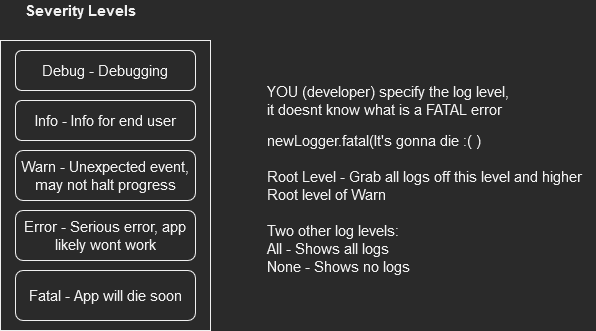

The diagram above was exported from draw.io. Its source (the exported page's mxGraphModel, read from the mxfile embedded in the PNG):
<mxGraphModel dx="813" dy="446" grid="1" gridSize="10" guides="1" tooltips="1" connect="1" arrows="1" fold="1" page="1" pageScale="1" pageWidth="827" pageHeight="1169" math="0" shadow="0">
  <root>
    <mxCell id="0" />
    <mxCell id="1" parent="0" />
    <mxCell id="0-WUraSBbYBieaHDSAxu-9" value="" style="rounded=0;whiteSpace=wrap;html=1;fontSize=15;" vertex="1" parent="1">
      <mxGeometry x="5" y="50" width="210" height="290" as="geometry" />
    </mxCell>
    <mxCell id="0-WUraSBbYBieaHDSAxu-1" value="Severity Levels" style="text;html=1;align=center;verticalAlign=middle;resizable=0;points=[];autosize=1;strokeColor=none;fillColor=none;fontStyle=1;fontSize=15;" vertex="1" parent="1">
      <mxGeometry x="20" y="10" width="130" height="20" as="geometry" />
    </mxCell>
    <mxCell id="0-WUraSBbYBieaHDSAxu-2" value="Debug - Debugging" style="rounded=1;whiteSpace=wrap;html=1;fontSize=15;" vertex="1" parent="1">
      <mxGeometry x="20" y="60" width="180" height="40" as="geometry" />
    </mxCell>
    <mxCell id="0-WUraSBbYBieaHDSAxu-3" value="Info - Info for end user" style="rounded=1;whiteSpace=wrap;html=1;fontSize=15;" vertex="1" parent="1">
      <mxGeometry x="20" y="110" width="180" height="40" as="geometry" />
    </mxCell>
    <mxCell id="0-WUraSBbYBieaHDSAxu-4" value="Warn - Unexpected event, may not halt progress" style="rounded=1;whiteSpace=wrap;html=1;fontSize=15;" vertex="1" parent="1">
      <mxGeometry x="20" y="160" width="180" height="50" as="geometry" />
    </mxCell>
    <mxCell id="0-WUraSBbYBieaHDSAxu-5" value="Error - Serious error, app likely wont work" style="rounded=1;whiteSpace=wrap;html=1;fontSize=15;" vertex="1" parent="1">
      <mxGeometry x="20" y="220" width="180" height="50" as="geometry" />
    </mxCell>
    <mxCell id="0-WUraSBbYBieaHDSAxu-6" value="Fatal - App will die soon" style="rounded=1;whiteSpace=wrap;html=1;fontSize=15;" vertex="1" parent="1">
      <mxGeometry x="20" y="280" width="180" height="50" as="geometry" />
    </mxCell>
    <mxCell id="0-WUraSBbYBieaHDSAxu-7" value="&lt;div&gt;YOU (developer) specify the log level, &lt;br&gt;&lt;/div&gt;&lt;div&gt;it doesnt know what is a FATAL error&lt;/div&gt;" style="text;html=1;align=left;verticalAlign=middle;resizable=0;points=[];autosize=1;strokeColor=none;fillColor=none;fontSize=15;" vertex="1" parent="1">
      <mxGeometry x="270" y="90" width="260" height="40" as="geometry" />
    </mxCell>
    <mxCell id="0-WUraSBbYBieaHDSAxu-8" value="newLogger.fatal(It's gonna die :( )" style="text;html=1;align=left;verticalAlign=middle;resizable=0;points=[];autosize=1;strokeColor=none;fillColor=none;fontSize=15;" vertex="1" parent="1">
      <mxGeometry x="270" y="140" width="230" height="20" as="geometry" />
    </mxCell>
    <mxCell id="0-WUraSBbYBieaHDSAxu-10" value="&lt;div&gt;Root Level - Grab all logs off this level and higher&lt;/div&gt;&lt;div&gt;Root level of Warn &lt;br&gt;&lt;/div&gt;&lt;div&gt;&lt;br&gt;&lt;/div&gt;&lt;div&gt;Two other log levels: &lt;br&gt;&lt;/div&gt;&lt;div&gt;All - Shows all logs&lt;br&gt;&lt;/div&gt;&lt;div&gt;None - Shows no logs&lt;br&gt;&lt;/div&gt;" style="text;html=1;align=left;verticalAlign=top;resizable=0;points=[];autosize=1;strokeColor=none;fillColor=none;fontSize=15;" vertex="1" parent="1">
      <mxGeometry x="270" y="170" width="330" height="110" as="geometry" />
    </mxCell>
  </root>
</mxGraphModel>